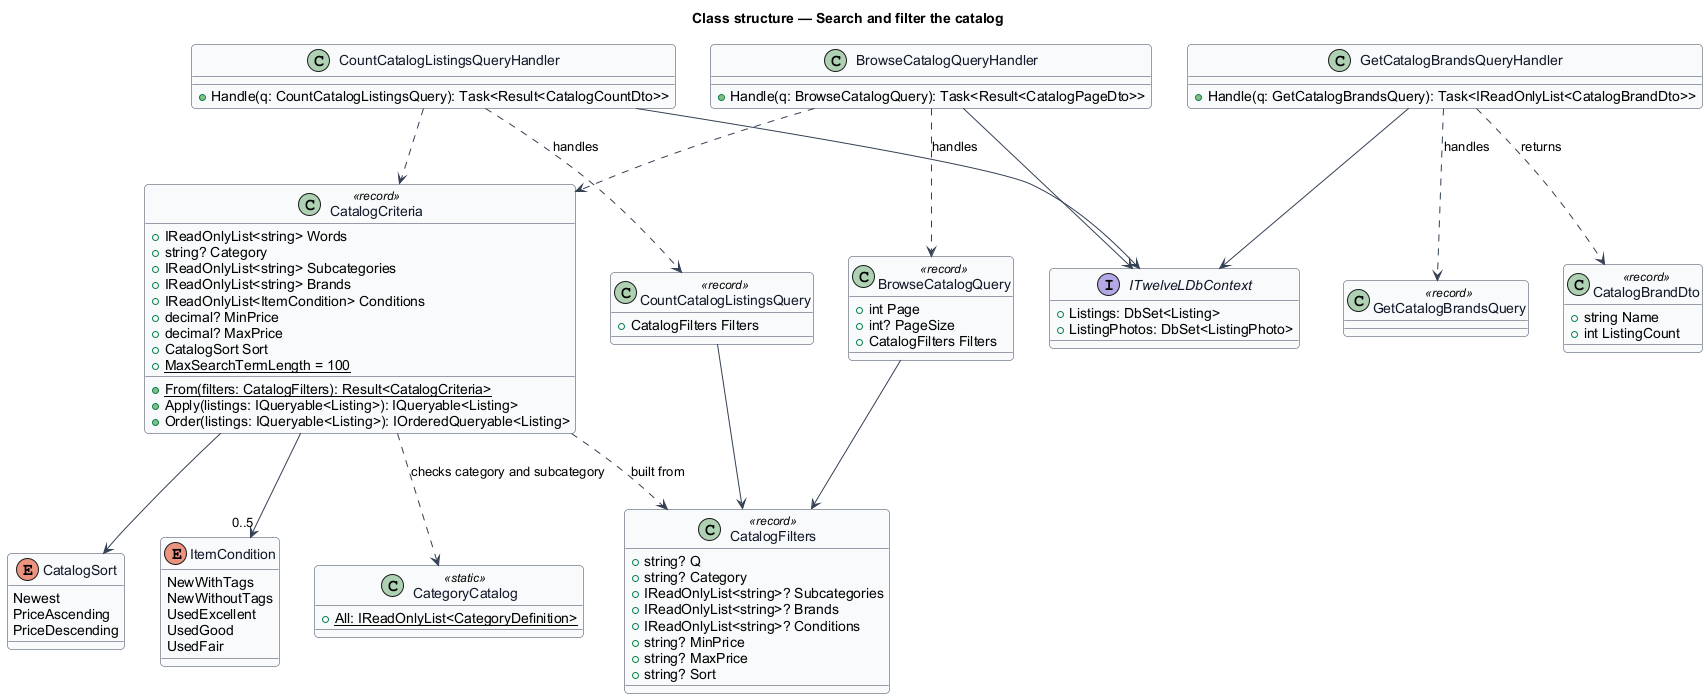

The diagram above was rendered by PlantUML. Its source (embedded in the PNG):
@startuml
skinparam backgroundColor #FFFFFF
skinparam shadowing false
skinparam roundcorner 8
skinparam defaultFontName Arial
skinparam ArrowColor #344054
skinparam class {
  BorderColor #344054
  FontColor #101828
  BackgroundColor #F9FAFB
}
title Class structure — Search and filter the catalog

class CatalogFilters <<record>> {
  +string? Q
  +string? Category
  +IReadOnlyList<string>? Subcategories
  +IReadOnlyList<string>? Brands
  +IReadOnlyList<string>? Conditions
  +string? MinPrice
  +string? MaxPrice
  +string? Sort
}

class CatalogCriteria <<record>> {
  +IReadOnlyList<string> Words
  +string? Category
  +IReadOnlyList<string> Subcategories
  +IReadOnlyList<string> Brands
  +IReadOnlyList<ItemCondition> Conditions
  +decimal? MinPrice
  +decimal? MaxPrice
  +CatalogSort Sort
  +{static} MaxSearchTermLength = 100
  +{static} From(filters: CatalogFilters): Result<CatalogCriteria>
  +Apply(listings: IQueryable<Listing>): IQueryable<Listing>
  +Order(listings: IQueryable<Listing>): IOrderedQueryable<Listing>
}

enum CatalogSort {
  Newest
  PriceAscending
  PriceDescending
}

enum ItemCondition {
  NewWithTags
  NewWithoutTags
  UsedExcellent
  UsedGood
  UsedFair
}

class CategoryCatalog <<static>> {
  +{static} All: IReadOnlyList<CategoryDefinition>
}

class BrowseCatalogQuery <<record>> {
  +int Page
  +int? PageSize
  +CatalogFilters Filters
}

class CountCatalogListingsQuery <<record>> {
  +CatalogFilters Filters
}

class GetCatalogBrandsQuery <<record>>

class BrowseCatalogQueryHandler {
  +Handle(q: BrowseCatalogQuery): Task<Result<CatalogPageDto>>
}
class CountCatalogListingsQueryHandler {
  +Handle(q: CountCatalogListingsQuery): Task<Result<CatalogCountDto>>
}
class GetCatalogBrandsQueryHandler {
  +Handle(q: GetCatalogBrandsQuery): Task<IReadOnlyList<CatalogBrandDto>>
}

interface ITwelveLDbContext {
  +Listings: DbSet<Listing>
  +ListingPhotos: DbSet<ListingPhoto>
}

class CatalogBrandDto <<record>> {
  +string Name
  +int ListingCount
}

CatalogCriteria ..> CatalogFilters : built from
CatalogCriteria --> CatalogSort
CatalogCriteria --> "0..5" ItemCondition
CatalogCriteria ..> CategoryCatalog : checks category and subcategory
BrowseCatalogQuery --> CatalogFilters
CountCatalogListingsQuery --> CatalogFilters
BrowseCatalogQueryHandler ..> BrowseCatalogQuery : handles
CountCatalogListingsQueryHandler ..> CountCatalogListingsQuery : handles
GetCatalogBrandsQueryHandler ..> GetCatalogBrandsQuery : handles
BrowseCatalogQueryHandler ..> CatalogCriteria
CountCatalogListingsQueryHandler ..> CatalogCriteria
BrowseCatalogQueryHandler --> ITwelveLDbContext
CountCatalogListingsQueryHandler --> ITwelveLDbContext
GetCatalogBrandsQueryHandler --> ITwelveLDbContext
GetCatalogBrandsQueryHandler ..> CatalogBrandDto : returns
@enduml